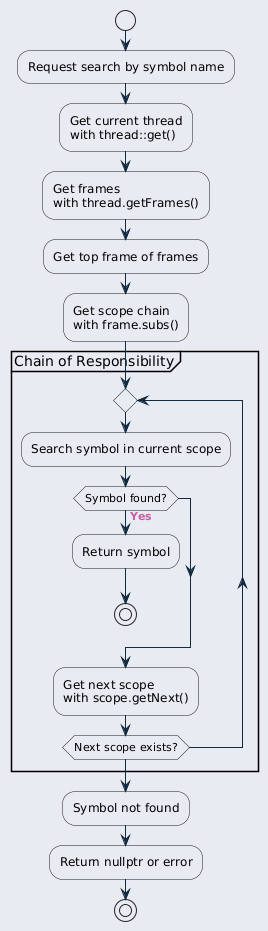

The diagram above was rendered by PlantUML. Its source (embedded in the PNG):
@startuml inline_umlgraph_29.png
<style>
  root {
    BackGroundColor: #E9EBF2;
  }
  class, node, object, participant, actor, boundary, control, entity, database, collections, queue {
    LineThickness: 1.5;
    HorizontalAlignment center;
    FontColor: #47637b;
    FontSize: 14;
    FontName: "Courier";
    RoundCorner: 20;
  }
  arrow {
    LineColor: #112a40;
    FontColor: #ca5fa4;
    FontStyle: "bold"
  }
  visibilityIcon {
    protected {
      LineColor DarkGoldenRod
      BackgroundColor DarkGoldenRod
    }
}
</style>
start

:Request search by symbol name;

:Get current thread\nwith thread::get();

:Get frames\nwith thread.getFrames();

:Get top frame of frames;

:Get scope chain\nwith frame.subs();

partition "Chain of Responsibility" {
    repeat
        :Search symbol in current scope;

        if (Symbol found?) then (Yes)
            :Return symbol;
            stop
        endif

        :Get next scope\nwith scope.getNext();

    repeat while (Next scope exists?)
}

:Symbol not found;

:Return nullptr or error;

stop
@enduml